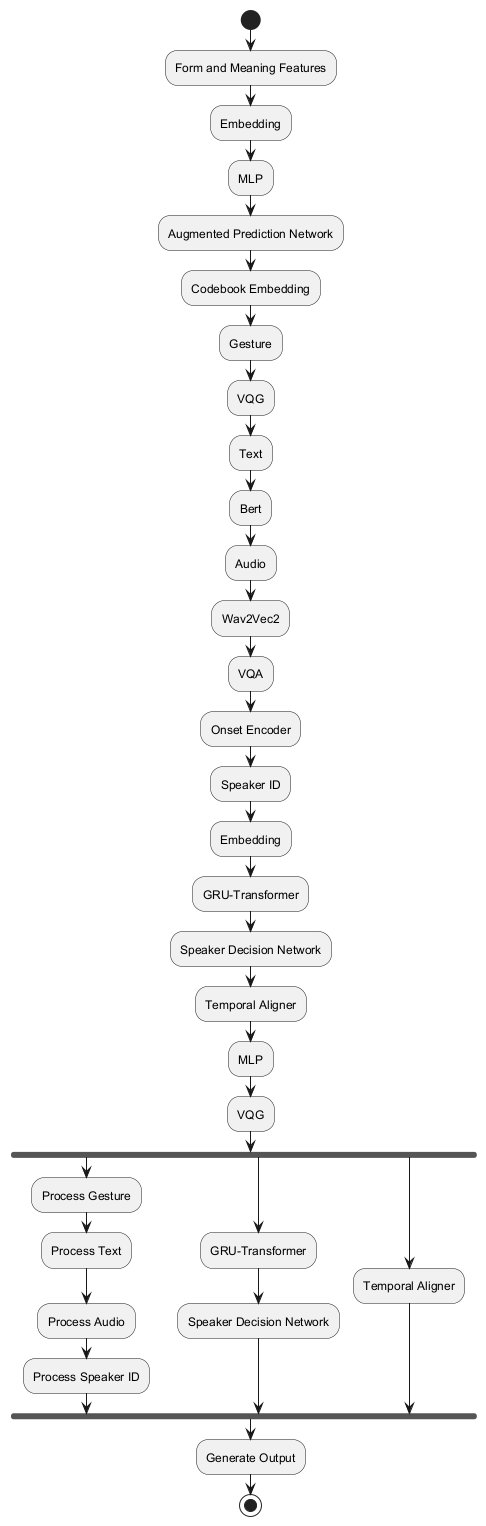

The diagram above was rendered by PlantUML. Its source (embedded in the PNG):
@startuml
start
:Form and Meaning Features;
:Embedding;
:MLP;
:Augmented Prediction Network;
:Codebook Embedding;
:Gesture;
:VQG;
:Text;
:Bert;
:Audio;
:Wav2Vec2;
:VQA;
:Onset Encoder;
:Speaker ID;
:Embedding;
:GRU-Transformer;
:Speaker Decision Network;
:Temporal Aligner;
:MLP;
:VQG;
fork
  :Process Gesture;
  :Process Text;
  :Process Audio;
  :Process Speaker ID;
fork again
  :GRU-Transformer;
  :Speaker Decision Network;
fork again
  :Temporal Aligner;
end fork
:Generate Output;
stop
@enduml